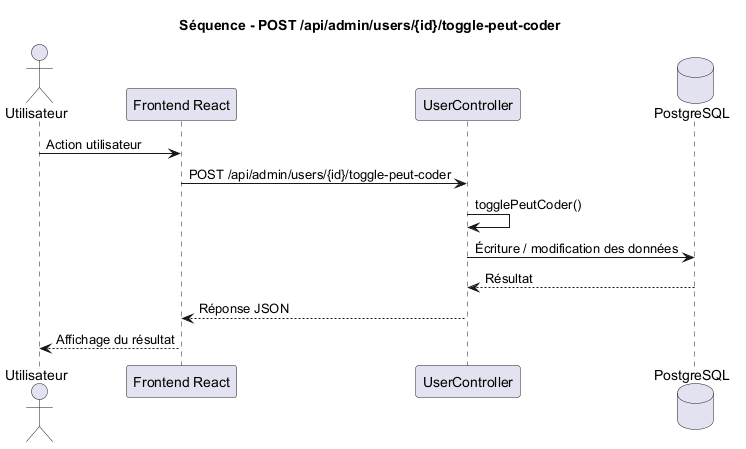

The diagram above was rendered by PlantUML. Its source (embedded in the PNG):
@startuml
title Séquence - POST /api/admin/users/{id}/toggle-peut-coder

actor Utilisateur
participant "Frontend React" as Frontend
participant "UserController" as Controller
database "PostgreSQL" as DB

Utilisateur -> Frontend : Action utilisateur
Frontend -> Controller : POST /api/admin/users/{id}/toggle-peut-coder
Controller -> Controller : togglePeutCoder()
Controller -> DB : Écriture / modification des données
DB --> Controller : Résultat
Controller --> Frontend : Réponse JSON
Frontend --> Utilisateur : Affichage du résultat

@enduml